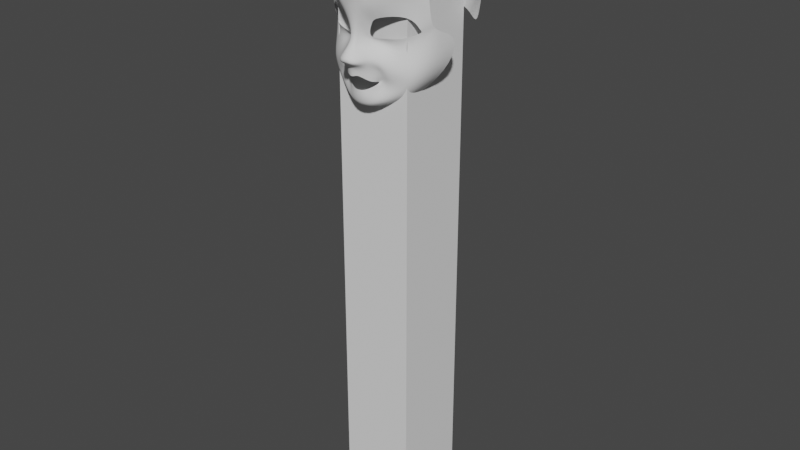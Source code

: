 # Source: Character_Course_Rig_Model.blend  (saved by Blender 2.90.8; exported with 4.5.12 LTS)
import bpy
from mathutils import Matrix  # noqa: F401  (used for matrix-valued properties, if any)

bpy.ops.wm.read_factory_settings(use_empty=True)
scene = bpy.context.scene
scene.name = 'Scene'

# ---- collections
col_collection = bpy.data.collections.new('Collection'); scene.collection.children.link(col_collection)
col_reference_images = bpy.data.collections.new('Reference Images'); scene.collection.children.link(col_reference_images)
col_character = bpy.data.collections.new('Character'); scene.collection.children.link(col_character)

# ---- world
world_world = bpy.data.worlds.new('World'); scene.world = world_world
world_world.use_nodes = True; world_world.node_tree.nodes.clear()
_N = world_world.node_tree.nodes; _L = world_world.node_tree.links
n0 = _N.new('ShaderNodeOutputWorld'); n0.name = 'World Output'; n0.location = (300, 300)
n1 = _N.new('ShaderNodeBackground'); n1.name = 'Background'; n1.location = (10, 300)
n1.inputs[0].default_value = (0.05088, 0.05088, 0.05088, 1.0)
_L.new(n1.outputs[0], n0.inputs[0])
n0.is_active_output = True
world_world.color = (0.05088, 0.05088, 0.05088)
world_world.use_sun_shadow = False
world_world.sun_shadow_jitter_overblur = 0.0

# ---- meshes
me_cube_001 = bpy.data.meshes.new('Cube.001')
me_cube_001.from_pydata([(-1.0, -1.0, -1.0), (-1.0, -1.0, 1.0), (-1.0, 1.0, -1.0), (-1.0, 1.0, 1.0), (1.0, -1.0, -1.0), (1.0, -1.0, 1.0), (1.0, 1.0, -1.0), (1.0, 1.0, 1.0)], [], [(0, 1, 3, 2), (2, 3, 7, 6), (6, 7, 5, 4), (4, 5, 1, 0), (2, 6, 4, 0), (7, 3, 1, 5)])
_uv = me_cube_001.uv_layers.new(name='UVMap')
_uv.uv.foreach_set('vector', [0.375, 0.0, 0.625, 0.0, 0.625, 0.25, 0.375, 0.25, 0.375, 0.25, 0.625, 0.25, 0.625, 0.5, 0.375, 0.5, 0.375, 0.5, 0.625, 0.5, 0.625, 0.75, 0.375, 0.75, 0.375, 0.75, 0.625, 0.75, 0.625, 1.0, 0.375, 1.0, 0.125, 0.5, 0.375, 0.5, 0.375, 0.75, 0.125, 0.75, 0.625, 0.5, 0.875, 0.5, 0.875, 0.75, 0.625, 0.75])
me_cube_001.use_remesh_fix_poles = True
me_cube_001.use_remesh_preserve_attributes = False
me_cube_001.use_mirror_vertex_groups = False
me_cube_001.update()
me_plane = bpy.data.meshes.new('Plane')
me_plane.from_pydata([(1.0, -0.4898, 12.45), (1.0, 0.9412, 12.78), (0.0, -1.194, 12.78), (0.0, 1.439, 12.93), (2.123, -1.68, 11.2), (2.181, 1.129, 11.48), (2.784, -2.078, 10.23), (3.514, 0.4753, 9.679), (2.967, -2.175, 9.093), (4.235, -0.8045, 9.694), (3.332, -2.335, 9.621), (4.078, -2.658, 8.528), (1.434, -3.639, 10.76), (2.009, -4.926, 10.8), (0.0, -3.765, 11.23), (0.0, -5.011, 11.18), (1.0, 1.661, 14.95), (0.0, 1.876, 15.16), (2.63, 1.566, 13.74), (2.996, 2.354, 11.55), (0.9268, 3.747, 13.01), (0.0, 3.996, 13.07), (1.085, 3.534, 12.37), (0.3746, 5.597, 11.85), (0.0, 5.561, 12.02), (0.5384, 5.358, 11.27), (0.7493, 10.17, 12.6), (0.0, 10.11, 12.65), (1.775, 10.36, 12.51), (1.601, 5.238, 10.43), (2.67, 8.138, 10.54), (3.303, 10.87, 12.02), (3.434, 9.09, 10.75), (7.971, 11.63, 8.092), (8.323, 9.655, 7.58), (10.63, 10.23, 5.593), (9.316, 6.948, 6.371), (10.54, 6.576, 4.921), (9.462, 6.592, 5.74), (6.178, 3.196, 8.126), (6.94, 5.426, 8.254), (3.857, 4.042, 7.664), (3.944, 5.3, 9.188), (0.0, -6.768, 10.48), (4.676, 0.7807, 10.41), (7.427, -3.675, 7.725), (5.221, -1.007, 9.524), (4.928, -3.181, 8.632), (2.804, -6.206, 10.13), (2.402, -5.698, 10.45), (10.58, 0.5671, 4.473), (9.243, -0.03683, 7.773), (0.0, -6.128, 10.93), (8.311, -4.274, 5.506), (3.248, -6.7, 9.026), (0.0, -7.271, 9.483), (11.9, 5.812, -6.511e-08), (11.09, 0.5028, -5.464e-07), (7.452, -4.688, 3.161), (3.649, -6.982, 5.958), (0.0, -7.148, 6.13), (0.8718, 11.85, 12.91), (0.0, 11.81, 12.97), (1.856, 12.05, 12.73), (3.303, 12.4, 12.58), (7.971, 13.18, 8.651), (10.63, 12.07, 5.954), (0.9561, 14.09, 13.33), (0.0, 14.06, 13.5), (1.89, 14.2, 13.09), (3.303, 14.26, 12.72), (7.971, 15.12, 8.829), (10.63, 14.59, 6.018), (0.9849, 16.91, 13.31), (0.0, 16.84, 13.32), (1.931, 16.97, 13.14), (3.303, 16.79, 12.6), (7.971, 17.17, 8.692), (10.74, 16.6, 5.9), (1.11, 22.25, 11.32), (0.0, 22.24, 11.31), (2.188, 22.05, 11.08), (3.596, 21.82, 10.78), (8.374, 21.46, 7.762), (10.66, 19.35, 5.296), (1.207, 24.87, 6.382), (2.561, 24.87, 6.086), (4.353, 24.62, 5.687), (8.917, 23.39, 3.926), (10.53, 20.17, 3.644), (2.931, 26.67, -0.03965), (4.151, 26.43, -0.3527), (8.022, 24.37, -1.174), (10.86, 21.68, -0.4063), (3.364, 24.96, -8.646), (4.879, 24.49, -8.671), (7.373, 22.71, -7.441), (11.29, 19.71, -3.728), (0.0, 25.03, 6.47), (1.3, 26.88, 0.232), (0.0, 26.89, 0.2485), (1.397, 25.17, -8.544), (0.0, 25.23, -8.668), (3.638, 21.57, -11.68), (4.889, 21.21, -11.41), (7.283, 19.77, -10.73), (11.13, 17.42, -6.087), (1.57, 21.83, -11.9), (0.0, 21.87, -12.0), (3.576, 18.08, -13.53), (4.874, 17.66, -13.12), (7.3, 16.56, -12.14), (11.36, 14.69, -7.245), (1.557, 18.31, -13.73), (0.0, 18.33, -13.83), (3.576, 11.56, -13.87), (4.874, 11.08, -13.56), (7.3, 10.38, -12.26), (11.36, 10.31, -7.015), (1.756, 11.77, -14.21), (0.0, 11.77, -14.48), (3.698, 6.344, -11.85), (4.874, 6.115, -11.48), (7.3, 5.857, -9.818), (11.36, 5.393, -6.144), (2.083, 6.46, -12.21), (0.0, 6.482, -12.25), (3.576, 14.82, -14.05), (1.685, 15.04, -14.2), (11.36, 12.5, -7.559), (7.3, 13.47, -12.63), (0.0, 15.05, -14.32), (4.874, 14.37, -13.77)], [], [(2, 0, 1, 3), (1, 0, 4, 5), (5, 4, 6, 7), (7, 6, 8, 9), (9, 8, 10, 11), (11, 10, 12, 13), (13, 12, 14, 15), (1, 5, 18, 16), (3, 1, 16, 17), (18, 5, 19, 22), (16, 18, 22, 20), (17, 16, 20, 21), (20, 22, 25, 23), (21, 20, 23, 24), (23, 25, 28, 26), (24, 23, 26, 27), (28, 25, 29, 30), (28, 30, 32, 31), (33, 34, 36, 35), (35, 36, 38, 37), (37, 38, 40, 39), (39, 40, 42, 41), (25, 41, 42, 29), (19, 5, 7, 44), (44, 7, 9, 46), (46, 9, 11, 47), (47, 11, 13, 49), (49, 13, 15, 52), (19, 41, 25, 22), (41, 19, 44, 39), (39, 44, 46, 51), (51, 46, 47, 45), (45, 47, 49, 48), (48, 49, 52, 43), (37, 39, 51, 50), (50, 51, 45, 53), (53, 45, 48, 54), (54, 48, 43, 55), (50, 53, 58, 57), (54, 55, 60, 59), (37, 50, 57, 56), (53, 54, 59, 58), (31, 32, 34, 33), (28, 31, 64, 63), (26, 28, 63, 61), (31, 33, 65, 64), (33, 35, 66, 65), (27, 26, 61, 62), (65, 66, 72, 71), (63, 64, 70, 69), (62, 61, 67, 68), (64, 65, 71, 70), (61, 63, 69, 67), (71, 72, 78, 77), (69, 70, 76, 75), (68, 67, 73, 74), (70, 71, 77, 76), (67, 69, 75, 73), (77, 78, 84, 83), (75, 76, 82, 81), (74, 73, 79, 80), (76, 77, 83, 82), (73, 75, 81, 79), (83, 84, 89, 88), (81, 82, 87, 86), (82, 83, 88, 87), (79, 81, 86, 85), (88, 89, 93, 92), (86, 87, 91, 90), (87, 88, 92, 91), (92, 93, 97, 96), (90, 91, 95, 94), (91, 92, 96, 95), (80, 79, 85, 98), (86, 90, 99, 85), (85, 99, 100, 98), (90, 94, 101, 99), (99, 101, 102, 100), (95, 96, 105, 104), (94, 95, 104, 103), (102, 101, 107, 108), (96, 97, 106, 105), (101, 94, 103, 107), (108, 107, 113, 114), (103, 104, 110, 109), (104, 105, 111, 110), (107, 103, 109, 113), (105, 106, 112, 111), (128, 127, 115, 119), (130, 129, 118, 117), (131, 128, 119, 120), (127, 132, 116, 115), (132, 130, 117, 116), (119, 115, 121, 125), (117, 118, 124, 123), (120, 119, 125, 126), (115, 116, 122, 121), (116, 117, 123, 122), (110, 111, 130, 132), (109, 110, 132, 127), (114, 113, 128, 131), (111, 112, 129, 130), (113, 109, 127, 128)])
me_plane.polygons.foreach_set('use_smooth', [True] * 103)
_uv = me_plane.uv_layers.new(name='UVMap')
_uv.uv.foreach_set('vector', [0.5, 0.0, 1.0, 0.0, 1.0, 1.0, 0.5, 1.0, 1.0, 1.0, 1.0, 0.0, 1.0, 0.0, 1.0, 1.0, 1.0, 1.0, 1.0, 0.0, 1.0, 0.0, 1.0, 1.0, 1.0, 1.0, 1.0, 0.0, 1.0, 0.0, 1.0, 1.0, 1.0, 1.0, 1.0, 0.0, 1.0, 0.0, 1.0, 1.0, 1.0, 1.0, 1.0, 0.0, 1.0, 0.0, 1.0, 1.0, 1.0, 1.0, 1.0, 0.0, 1.0, 0.0, 1.0, 1.0, 1.0, 1.0, 1.0, 1.0, 1.0, 1.0, 1.0, 1.0, 0.5, 1.0, 1.0, 1.0, 1.0, 1.0, 0.5, 1.0, 1.0, 1.0, 1.0, 1.0, 1.0, 1.0, 1.0, 1.0, 1.0, 1.0, 1.0, 1.0, 1.0, 1.0, 1.0, 1.0, 0.5, 1.0, 1.0, 1.0, 1.0, 1.0, 0.5, 1.0, 1.0, 1.0, 1.0, 1.0, 1.0, 1.0, 1.0, 1.0, 0.5, 1.0, 1.0, 1.0, 1.0, 1.0, 0.5, 1.0, 1.0, 1.0, 1.0, 1.0, 1.0, 1.0, 1.0, 1.0, 0.5, 1.0, 1.0, 1.0, 1.0, 1.0, 0.5, 1.0, 1.0, 1.0, 1.0, 1.0, 1.0, 1.0, 1.0, 1.0, 1.0, 1.0, 1.0, 1.0, 1.0, 1.0, 1.0, 1.0, 1.0, 1.0, 1.0, 1.0, 1.0, 1.0, 1.0, 1.0, 1.0, 1.0, 1.0, 1.0, 1.0, 1.0, 1.0, 1.0, 1.0, 1.0, 1.0, 1.0, 1.0, 1.0, 1.0, 1.0, 1.0, 1.0, 1.0, 1.0, 1.0, 1.0, 1.0, 1.0, 1.0, 1.0, 1.0, 1.0, 1.0, 1.0, 1.0, 1.0, 1.0, 1.0, 1.0, 1.0, 1.0, 1.0, 1.0, 1.0, 1.0, 1.0, 1.0, 1.0, 1.0, 1.0, 1.0, 1.0, 1.0, 1.0, 1.0, 1.0, 1.0, 1.0, 1.0, 1.0, 1.0, 1.0, 1.0, 1.0, 1.0, 1.0, 1.0, 1.0, 1.0, 1.0, 1.0, 1.0, 1.0, 1.0, 1.0, 1.0, 1.0, 1.0, 1.0, 1.0, 1.0, 1.0, 1.0, 1.0, 1.0, 1.0, 1.0, 1.0, 1.0, 1.0, 1.0, 1.0, 1.0, 1.0, 1.0, 1.0, 1.0, 1.0, 1.0, 1.0, 1.0, 1.0, 1.0, 1.0, 1.0, 1.0, 1.0, 1.0, 1.0, 1.0, 1.0, 1.0, 1.0, 1.0, 1.0, 1.0, 1.0, 1.0, 1.0, 1.0, 1.0, 1.0, 1.0, 1.0, 1.0, 1.0, 1.0, 1.0, 1.0, 1.0, 1.0, 1.0, 1.0, 1.0, 1.0, 1.0, 1.0, 1.0, 1.0, 1.0, 1.0, 1.0, 1.0, 1.0, 1.0, 1.0, 1.0, 1.0, 1.0, 1.0, 1.0, 1.0, 1.0, 1.0, 1.0, 1.0, 1.0, 1.0, 1.0, 1.0, 1.0, 1.0, 1.0, 1.0, 1.0, 1.0, 1.0, 1.0, 1.0, 1.0, 1.0, 1.0, 1.0, 1.0, 1.0, 1.0, 1.0, 1.0, 1.0, 1.0, 1.0, 1.0, 1.0, 1.0, 1.0, 1.0, 1.0, 1.0, 1.0, 1.0, 1.0, 1.0, 1.0, 1.0, 1.0, 1.0, 1.0, 1.0, 1.0, 1.0, 1.0, 1.0, 1.0, 1.0, 1.0, 1.0, 1.0, 1.0, 1.0, 1.0, 1.0, 1.0, 1.0, 1.0, 1.0, 1.0, 1.0, 1.0, 1.0, 1.0, 1.0, 1.0, 1.0, 1.0, 1.0, 1.0, 1.0, 1.0, 0.5, 1.0, 1.0, 1.0, 1.0, 1.0, 0.5, 1.0, 1.0, 1.0, 1.0, 1.0, 1.0, 1.0, 1.0, 1.0, 1.0, 1.0, 1.0, 1.0, 1.0, 1.0, 1.0, 1.0, 0.5, 1.0, 1.0, 1.0, 1.0, 1.0, 0.5, 1.0, 1.0, 1.0, 1.0, 1.0, 1.0, 1.0, 1.0, 1.0, 1.0, 1.0, 1.0, 1.0, 1.0, 1.0, 1.0, 1.0, 1.0, 1.0, 1.0, 1.0, 1.0, 1.0, 1.0, 1.0, 1.0, 1.0, 1.0, 1.0, 1.0, 1.0, 0.9995, 1.0, 0.5, 1.0, 1.0, 1.0, 1.0, 1.0, 0.5, 1.0, 1.0, 1.0, 1.0, 1.0, 1.0, 1.0, 1.0, 1.0, 1.0, 1.0, 1.0, 1.0, 0.9995, 1.0, 1.0, 1.0, 1.0, 1.0, 1.0, 1.0, 1.0, 1.0, 1.0, 1.0, 0.9995, 1.0, 1.0, 1.0, 1.0, 1.0, 0.9859, 1.0, 0.5, 1.0, 1.0, 1.0, 0.9314, 1.0, 0.5901, 1.0, 1.0, 1.0, 1.0, 1.0, 1.0, 1.0, 1.0, 1.0, 1.0, 1.0, 0.9995, 1.0, 0.9859, 1.0, 0.9314, 1.0, 1.0, 1.0, 1.0, 1.0, 1.0, 1.0, 1.0, 1.0, 0.9859, 1.0, 1.0, 1.0, 1.0, 1.0, 1.0, 1.0, 1.0, 1.0, 1.0, 1.0, 1.0, 1.0, 1.0, 1.0, 0.9314, 1.0, 0.9859, 1.0, 1.0, 1.0, 0.9999, 1.0, 1.0, 1.0, 1.0, 1.0, 1.0, 1.0, 1.0, 1.0, 1.0, 1.0, 1.0, 1.0, 1.0, 1.0, 1.0, 1.0, 1.0, 1.0, 1.0, 1.0, 1.0, 1.0, 1.0, 1.0, 1.0, 1.0, 1.0, 1.0, 1.0, 1.0, 1.0, 1.0, 1.0, 1.0, 1.0, 1.0, 1.0, 1.0, 1.0, 1.0, 1.0, 1.0, 1.0, 1.0, 1.0, 1.0, 1.0, 1.0, 0.5901, 1.0, 0.9314, 1.0, 0.9999, 1.0, 0.7049, 1.0, 1.0, 1.0, 1.0, 1.0, 0.9626, 1.0, 0.9999, 1.0, 0.9999, 1.0, 0.9626, 1.0, 0.8973, 1.0, 0.7049, 1.0, 1.0, 1.0, 1.0, 1.0, 0.9755, 1.0, 0.9626, 1.0, 0.9626, 1.0, 0.9755, 1.0, 0.9536, 1.0, 0.8973, 1.0, 1.0, 1.0, 1.0, 1.0, 1.0, 1.0, 1.0, 1.0, 1.0, 1.0, 1.0, 1.0, 1.0, 1.0, 1.0, 1.0, 0.9536, 1.0, 0.9755, 1.0, 0.9753, 1.0, 0.9536, 1.0, 1.0, 1.0, 1.0, 1.0, 1.0, 1.0, 1.0, 1.0, 0.9755, 1.0, 1.0, 1.0, 1.0, 1.0, 0.9753, 1.0, 0.9536, 1.0, 0.9753, 1.0, 0.9756, 1.0, 0.9536, 1.0, 1.0, 1.0, 1.0, 1.0, 1.0, 1.0, 1.0, 1.0, 1.0, 1.0, 1.0, 1.0, 1.0, 1.0, 1.0, 1.0, 0.9753, 1.0, 1.0, 1.0, 1.0, 1.0, 0.9756, 1.0, 1.0, 1.0, 1.0, 1.0, 1.0, 1.0, 1.0, 1.0, 0.9773, 1.0, 1.0, 1.0, 1.0, 1.0, 0.9782, 1.0, 1.0, 1.0, 1.0, 1.0, 1.0, 1.0, 1.0, 1.0, 0.9536, 1.0, 0.9773, 1.0, 0.9782, 1.0, 0.9536, 1.0, 1.0, 1.0, 1.0, 1.0, 1.0, 1.0, 1.0, 1.0, 1.0, 1.0, 1.0, 1.0, 1.0, 1.0, 1.0, 1.0, 0.9782, 1.0, 1.0, 1.0, 1.0, 1.0, 0.981, 1.0, 1.0, 1.0, 1.0, 1.0, 1.0, 1.0, 1.0, 1.0, 0.9536, 1.0, 0.9782, 1.0, 0.981, 1.0, 0.9536, 1.0, 1.0, 1.0, 1.0, 1.0, 1.0, 1.0, 1.0, 1.0, 1.0, 1.0, 1.0, 1.0, 1.0, 1.0, 1.0, 1.0, 1.0, 1.0, 1.0, 1.0, 1.0, 1.0, 1.0, 1.0, 1.0, 1.0, 1.0, 1.0, 1.0, 1.0, 1.0, 1.0, 0.9536, 1.0, 0.9756, 1.0, 0.9773, 1.0, 0.9536, 1.0, 1.0, 1.0, 1.0, 1.0, 1.0, 1.0, 1.0, 1.0, 0.9756, 1.0, 1.0, 1.0, 1.0, 1.0, 0.9773, 1.0])
me_plane.use_remesh_fix_poles = True
me_plane.use_remesh_preserve_attributes = False
me_plane.use_mirror_vertex_groups = False
me_plane.update()

# ---- objects
ob_reference_object = bpy.data.objects.new('Reference Object', me_cube_001)
ob_front = bpy.data.objects.new('Front', None)
ob_side = bpy.data.objects.new('Side', None)
ob_body = bpy.data.objects.new('Body', me_plane)

# ---- transforms, parenting, visibility, modifiers, constraints
ob_reference_object.location = (0.0, 0.0, 0.8)
ob_reference_object.scale = (0.1, 0.1, 0.8)
ob_reference_object.lineart.crease_threshold = 0.0
ob_front.location = (0.006931, 3.0, 0.7977)
ob_front.rotation_euler = (1.571, -0.0, 0.0)
ob_front.empty_display_type = 'IMAGE'
ob_front.empty_display_size = 1.756
ob_front.use_empty_image_alpha = True
ob_front.color = (1.0, 1.0, 1.0, 0.3)
ob_front.hide_select = True
ob_front.lineart.crease_threshold = 0.0
ob_side.location = (-3.0, -0.002, 0.8082)
ob_side.rotation_euler = (1.571, 0.0, 1.571)
ob_side.scale = (0.9684, 0.9684, 0.9684)
ob_side.empty_display_type = 'IMAGE'
ob_side.empty_display_size = 1.8
ob_side.use_empty_image_alpha = True
ob_side.color = (1.0, 1.0, 1.0, 0.3)
ob_side.show_in_front = True
ob_side.lineart.crease_threshold = 0.0
ob_body.location = (0.0, 0.0, 1.246)
ob_body.rotation_euler = (1.571, -0.0, 0.0)
ob_body.scale = (0.01337, 0.01337, 0.01337)
ob_body.lineart.crease_threshold = 0.0
_m = ob_body.modifiers.new('Mirror', 'MIRROR')
_m.use_clip = True
_m = ob_body.modifiers.new('Subdivision', 'SUBSURF')
_m.uv_smooth = 'PRESERVE_CORNERS'
_m.levels = 2

# ---- collection membership
col_collection.objects.link(ob_reference_object)
col_reference_images.objects.link(ob_front)
col_reference_images.objects.link(ob_side)
col_character.objects.link(ob_body)

# ---- scene / render settings (as saved in the file)
scene.frame_start = 1; scene.frame_end = 250; scene.frame_set(1)
scene.render.engine = 'BLENDER_EEVEE_NEXT'
scene.cycles.use_denoising = False
scene.cycles.samples = 128
scene.cycles.sampling_pattern = 'TABULATED_SOBOL'
scene.cycles.use_adaptive_sampling = False
scene.cycles.use_light_tree = False
scene.view_settings.view_transform = 'Filmic'
bpy.context.view_layer.update()

# ---- added for rendering (the .blend has no active camera and no usable light): camera, sun
cam_auto = bpy.data.cameras.new('AutoCamera')
cam_auto.lens = 50.0
cam_auto.sensor_width = 36.0
cam_auto.clip_end = 1000.0
ob_auto_camera = bpy.data.objects.new('AutoCamera', cam_auto)
scene.collection.objects.link(ob_auto_camera)
ob_auto_camera.location = (1.55838, -1.8746, 2.04965)
ob_auto_camera.rotation_euler = (1.09748, -7.21219e-08, 0.694738)
scene.camera = ob_auto_camera
light_auto_sun = bpy.data.lights.new('AutoSun', 'SUN')
light_auto_sun.energy = 3.0
light_auto_sun.angle = 0.0523599
ob_auto_sun = bpy.data.objects.new('AutoSun', light_auto_sun)
scene.collection.objects.link(ob_auto_sun)
ob_auto_sun.rotation_euler = (0.872665, 0.174533, 0.523599)
bpy.context.view_layer.update()
